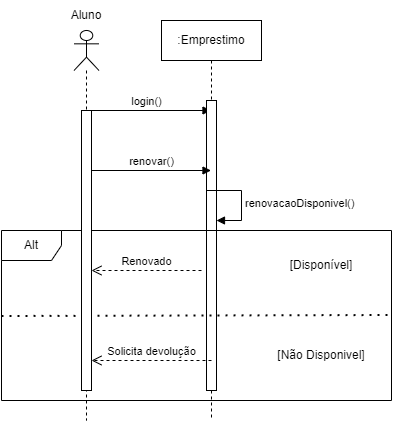

The diagram above was exported from draw.io. Its source (the exported page's mxGraphModel, read from the mxfile embedded in the PNG):
<mxGraphModel dx="1434" dy="772" grid="1" gridSize="10" guides="1" tooltips="1" connect="1" arrows="1" fold="1" page="1" pageScale="1" pageWidth="850" pageHeight="1100" math="0" shadow="0">
  <root>
    <mxCell id="0" />
    <mxCell id="1" parent="0" />
    <mxCell id="6i7guB6Msv3jV4hhHBWN-5" value="login()" style="html=1;verticalAlign=bottom;endArrow=block;curved=0;rounded=0;" edge="1" parent="1" target="6i7guB6Msv3jV4hhHBWN-6">
      <mxGeometry width="80" relative="1" as="geometry">
        <mxPoint x="90" y="560" as="sourcePoint" />
        <mxPoint x="200" y="560" as="targetPoint" />
      </mxGeometry>
    </mxCell>
    <mxCell id="6i7guB6Msv3jV4hhHBWN-6" value=":Emprestimo" style="shape=umlLifeline;perimeter=lifelinePerimeter;whiteSpace=wrap;html=1;container=1;dropTarget=0;collapsible=0;recursiveResize=0;outlineConnect=0;portConstraint=eastwest;newEdgeStyle={&quot;curved&quot;:0,&quot;rounded&quot;:0};" vertex="1" parent="1">
      <mxGeometry x="170" y="470" width="100" height="400" as="geometry" />
    </mxCell>
    <mxCell id="6i7guB6Msv3jV4hhHBWN-7" value="" style="html=1;points=[[0,0,0,0,5],[0,1,0,0,-5],[1,0,0,0,5],[1,1,0,0,-5]];perimeter=orthogonalPerimeter;outlineConnect=0;targetShapes=umlLifeline;portConstraint=eastwest;newEdgeStyle={&quot;curved&quot;:0,&quot;rounded&quot;:0};" vertex="1" parent="6i7guB6Msv3jV4hhHBWN-6">
      <mxGeometry x="45" y="80" width="10" height="90" as="geometry" />
    </mxCell>
    <mxCell id="6i7guB6Msv3jV4hhHBWN-11" value="" style="html=1;points=[[0,0,0,0,5],[0,1,0,0,-5],[1,0,0,0,5],[1,1,0,0,-5]];perimeter=orthogonalPerimeter;outlineConnect=0;targetShapes=umlLifeline;portConstraint=eastwest;newEdgeStyle={&quot;curved&quot;:0,&quot;rounded&quot;:0};" vertex="1" parent="6i7guB6Msv3jV4hhHBWN-6">
      <mxGeometry x="45" y="170" width="10" height="200" as="geometry" />
    </mxCell>
    <mxCell id="6i7guB6Msv3jV4hhHBWN-12" value="renovacaoDisponivel()" style="html=1;align=left;spacingLeft=2;endArrow=block;rounded=0;edgeStyle=orthogonalEdgeStyle;curved=0;rounded=0;exitX=1;exitY=1;exitDx=0;exitDy=-5;exitPerimeter=0;" edge="1" target="6i7guB6Msv3jV4hhHBWN-11" parent="6i7guB6Msv3jV4hhHBWN-6" source="6i7guB6Msv3jV4hhHBWN-7">
      <mxGeometry relative="1" as="geometry">
        <mxPoint x="70" y="170" as="sourcePoint" />
        <Array as="points">
          <mxPoint x="55" y="170" />
          <mxPoint x="80" y="170" />
          <mxPoint x="80" y="200" />
        </Array>
      </mxGeometry>
    </mxCell>
    <mxCell id="6i7guB6Msv3jV4hhHBWN-8" value="renovar()" style="html=1;verticalAlign=bottom;endArrow=block;curved=0;rounded=0;" edge="1" parent="1" target="6i7guB6Msv3jV4hhHBWN-6">
      <mxGeometry width="80" relative="1" as="geometry">
        <mxPoint x="100" y="620" as="sourcePoint" />
        <mxPoint x="180" y="620" as="targetPoint" />
      </mxGeometry>
    </mxCell>
    <mxCell id="6i7guB6Msv3jV4hhHBWN-13" value="Alt" style="shape=umlFrame;whiteSpace=wrap;html=1;pointerEvents=0;" vertex="1" parent="1">
      <mxGeometry x="10" y="680" width="390" height="170" as="geometry" />
    </mxCell>
    <mxCell id="6i7guB6Msv3jV4hhHBWN-16" value="" style="endArrow=none;dashed=1;html=1;dashPattern=1 3;strokeWidth=2;rounded=0;exitX=-0.005;exitY=0.506;exitDx=0;exitDy=0;exitPerimeter=0;" edge="1" parent="1">
      <mxGeometry width="50" height="50" relative="1" as="geometry">
        <mxPoint x="9.999999999999954" y="765.51" as="sourcePoint" />
        <mxPoint x="401.95" y="764.49" as="targetPoint" />
      </mxGeometry>
    </mxCell>
    <mxCell id="6i7guB6Msv3jV4hhHBWN-17" value="[Disponível]" style="text;html=1;align=center;verticalAlign=middle;whiteSpace=wrap;rounded=0;" vertex="1" parent="1">
      <mxGeometry x="300" y="700" width="60" height="30" as="geometry" />
    </mxCell>
    <mxCell id="6i7guB6Msv3jV4hhHBWN-18" value="[Não Disponivel]" style="text;html=1;align=center;verticalAlign=middle;whiteSpace=wrap;rounded=0;" vertex="1" parent="1">
      <mxGeometry x="285" y="790" width="90" height="30" as="geometry" />
    </mxCell>
    <mxCell id="6i7guB6Msv3jV4hhHBWN-21" value="Renovado" style="html=1;verticalAlign=bottom;endArrow=open;dashed=1;endSize=8;curved=0;rounded=0;" edge="1" parent="1" target="6i7guB6Msv3jV4hhHBWN-2">
      <mxGeometry relative="1" as="geometry">
        <mxPoint x="210" y="720" as="sourcePoint" />
        <mxPoint x="130" y="720" as="targetPoint" />
      </mxGeometry>
    </mxCell>
    <mxCell id="6i7guB6Msv3jV4hhHBWN-22" value="Solicita devolução" style="html=1;verticalAlign=bottom;endArrow=open;dashed=1;endSize=8;curved=0;rounded=0;" edge="1" parent="1" target="6i7guB6Msv3jV4hhHBWN-2">
      <mxGeometry relative="1" as="geometry">
        <mxPoint x="220" y="810" as="sourcePoint" />
        <mxPoint x="140" y="810" as="targetPoint" />
      </mxGeometry>
    </mxCell>
    <mxCell id="6i7guB6Msv3jV4hhHBWN-25" value="" style="shape=umlLifeline;perimeter=lifelinePerimeter;whiteSpace=wrap;html=1;container=1;dropTarget=0;collapsible=0;recursiveResize=0;outlineConnect=0;portConstraint=eastwest;newEdgeStyle={&quot;curved&quot;:0,&quot;rounded&quot;:0};participant=umlActor;" vertex="1" parent="1">
      <mxGeometry x="82.5" y="480" width="25" height="390" as="geometry" />
    </mxCell>
    <mxCell id="6i7guB6Msv3jV4hhHBWN-2" value="" style="html=1;points=[[0,0,0,0,5],[0,1,0,0,-5],[1,0,0,0,5],[1,1,0,0,-5]];perimeter=orthogonalPerimeter;outlineConnect=0;targetShapes=umlLifeline;portConstraint=eastwest;newEdgeStyle={&quot;curved&quot;:0,&quot;rounded&quot;:0};" vertex="1" parent="1">
      <mxGeometry x="90" y="560" width="10" height="280" as="geometry" />
    </mxCell>
    <mxCell id="6i7guB6Msv3jV4hhHBWN-26" value="Aluno" style="text;html=1;align=center;verticalAlign=middle;whiteSpace=wrap;rounded=0;" vertex="1" parent="1">
      <mxGeometry x="65" y="450" width="60" height="30" as="geometry" />
    </mxCell>
  </root>
</mxGraphModel>